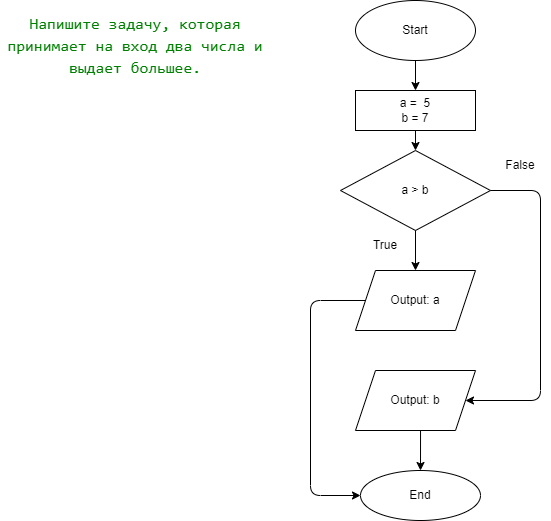

The diagram above was exported from draw.io. Its source (the exported page's mxGraphModel, read from the mxfile embedded in the PNG):
<mxGraphModel dx="831" dy="634" grid="1" gridSize="10" guides="1" tooltips="1" connect="1" arrows="1" fold="1" page="1" pageScale="1" pageWidth="850" pageHeight="1100" math="0" shadow="0">
  <root>
    <mxCell id="0" />
    <mxCell id="1" parent="0" />
    <mxCell id="2" value="Start" style="ellipse;whiteSpace=wrap;html=1;" vertex="1" parent="1">
      <mxGeometry x="375" y="20" width="120" height="60" as="geometry" />
    </mxCell>
    <mxCell id="3" value="a =&amp;nbsp; 5&lt;br&gt;b = 7" style="rounded=0;whiteSpace=wrap;html=1;" vertex="1" parent="1">
      <mxGeometry x="375" y="110" width="120" height="40" as="geometry" />
    </mxCell>
    <mxCell id="4" value="a &amp;gt; b" style="rhombus;whiteSpace=wrap;html=1;" vertex="1" parent="1">
      <mxGeometry x="360" y="170" width="150" height="80" as="geometry" />
    </mxCell>
    <mxCell id="5" value="Output: a" style="shape=parallelogram;perimeter=parallelogramPerimeter;whiteSpace=wrap;html=1;fixedSize=1;" vertex="1" parent="1">
      <mxGeometry x="375" y="290" width="120" height="60" as="geometry" />
    </mxCell>
    <mxCell id="6" value="Output: b" style="shape=parallelogram;perimeter=parallelogramPerimeter;whiteSpace=wrap;html=1;fixedSize=1;" vertex="1" parent="1">
      <mxGeometry x="375" y="390" width="120" height="60" as="geometry" />
    </mxCell>
    <mxCell id="7" value="End" style="ellipse;whiteSpace=wrap;html=1;" vertex="1" parent="1">
      <mxGeometry x="380" y="490" width="120" height="50" as="geometry" />
    </mxCell>
    <mxCell id="8" value="" style="endArrow=classic;html=1;exitX=0.5;exitY=1;exitDx=0;exitDy=0;" edge="1" parent="1" source="2" target="3">
      <mxGeometry width="50" height="50" relative="1" as="geometry">
        <mxPoint x="180" y="190" as="sourcePoint" />
        <mxPoint x="230" y="140" as="targetPoint" />
      </mxGeometry>
    </mxCell>
    <mxCell id="9" value="" style="endArrow=classic;html=1;exitX=0.5;exitY=1;exitDx=0;exitDy=0;entryX=0.5;entryY=0;entryDx=0;entryDy=0;" edge="1" parent="1" source="4" target="5">
      <mxGeometry width="50" height="50" relative="1" as="geometry">
        <mxPoint x="550" y="290" as="sourcePoint" />
        <mxPoint x="600" y="240" as="targetPoint" />
      </mxGeometry>
    </mxCell>
    <mxCell id="10" value="" style="endArrow=classic;html=1;exitX=1;exitY=0.5;exitDx=0;exitDy=0;entryX=1;entryY=0.5;entryDx=0;entryDy=0;" edge="1" parent="1" source="4" target="6">
      <mxGeometry width="50" height="50" relative="1" as="geometry">
        <mxPoint x="570" y="240" as="sourcePoint" />
        <mxPoint x="620" y="190" as="targetPoint" />
        <Array as="points">
          <mxPoint x="560" y="210" />
          <mxPoint x="560" y="420" />
        </Array>
      </mxGeometry>
    </mxCell>
    <mxCell id="11" value="" style="endArrow=classic;html=1;" edge="1" parent="1" source="5">
      <mxGeometry width="50" height="50" relative="1" as="geometry">
        <mxPoint x="400" y="340" as="sourcePoint" />
        <mxPoint x="450" y="290" as="targetPoint" />
      </mxGeometry>
    </mxCell>
    <mxCell id="12" value="" style="endArrow=classic;html=1;exitX=0;exitY=0.5;exitDx=0;exitDy=0;entryX=0;entryY=0.5;entryDx=0;entryDy=0;" edge="1" parent="1" source="5" target="7">
      <mxGeometry width="50" height="50" relative="1" as="geometry">
        <mxPoint x="230" y="340" as="sourcePoint" />
        <mxPoint x="280" y="290" as="targetPoint" />
        <Array as="points">
          <mxPoint x="330" y="320" />
          <mxPoint x="330" y="515" />
        </Array>
      </mxGeometry>
    </mxCell>
    <mxCell id="13" value="" style="endArrow=classic;html=1;exitX=0.542;exitY=1;exitDx=0;exitDy=0;entryX=0.5;entryY=0;entryDx=0;entryDy=0;exitPerimeter=0;" edge="1" parent="1" source="6" target="7">
      <mxGeometry width="50" height="50" relative="1" as="geometry">
        <mxPoint x="640" y="540" as="sourcePoint" />
        <mxPoint x="690" y="490" as="targetPoint" />
      </mxGeometry>
    </mxCell>
    <mxCell id="14" value="" style="endArrow=classic;html=1;exitX=0.5;exitY=1;exitDx=0;exitDy=0;entryX=0.5;entryY=0;entryDx=0;entryDy=0;" edge="1" parent="1" source="3" target="4">
      <mxGeometry width="50" height="50" relative="1" as="geometry">
        <mxPoint x="170" y="210" as="sourcePoint" />
        <mxPoint x="220" y="160" as="targetPoint" />
      </mxGeometry>
    </mxCell>
    <mxCell id="15" value="True" style="text;html=1;strokeColor=none;fillColor=none;align=center;verticalAlign=middle;whiteSpace=wrap;rounded=0;" vertex="1" parent="1">
      <mxGeometry x="375" y="250" width="60" height="30" as="geometry" />
    </mxCell>
    <mxCell id="16" value="False" style="text;html=1;strokeColor=none;fillColor=none;align=center;verticalAlign=middle;whiteSpace=wrap;rounded=0;" vertex="1" parent="1">
      <mxGeometry x="510" y="170" width="60" height="30" as="geometry" />
    </mxCell>
    <mxCell id="17" value="&lt;div style=&quot;background-color: rgb(255 , 255 , 255) ; font-family: &amp;#34;consolas&amp;#34; , &amp;#34;courier new&amp;#34; , monospace ; font-size: 16px ; line-height: 22px&quot;&gt;&lt;span style=&quot;color: #008000&quot;&gt;Напишите задачу, которая принимает на вход два числа и выдает большее.&lt;/span&gt;&lt;/div&gt;" style="text;html=1;strokeColor=none;fillColor=none;align=center;verticalAlign=middle;whiteSpace=wrap;rounded=0;" vertex="1" parent="1">
      <mxGeometry x="20" y="30" width="270" height="70" as="geometry" />
    </mxCell>
  </root>
</mxGraphModel>